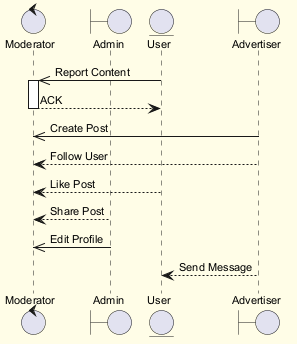

The diagram above was rendered by PlantUML. Its source (embedded in the PNG):
@startuml
skinparam backgroundColor #FFFDE7
skinparam classBackgroundColor #FFF9C4
skinparam classBorderColor #F57F17
skinparam defaultFontSize 11
control "Moderator" as M
boundary "Admin" as A
entity "User" as U
boundary "Advertiser" as A2
U ->> M : Report Content
activate M
M --> U : ACK
deactivate M
A2 ->> M : Create Post
A2 --> M : Follow User
U --> M : Like Post
A --> M : Share Post
A ->> M : Edit Profile
A2 --> U : Send Message
@enduml